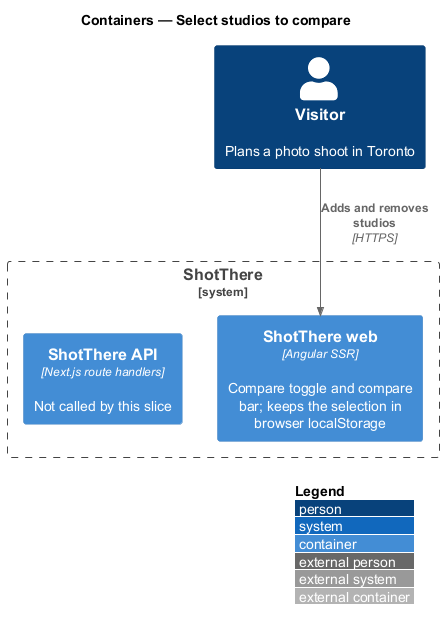

The diagram above was rendered by PlantUML. Its source (embedded in the PNG):
@startuml
!include <C4/C4_Container>
LAYOUT_WITH_LEGEND()
title Containers — Select studios to compare

Person(visitor, "Visitor", "Plans a photo shoot in Toronto")
System_Boundary(shotthere, "ShotThere") {
  Container(web, "ShotThere web", "Angular SSR", "Compare toggle and compare bar; keeps the selection in browser localStorage")
  Container(api, "ShotThere API", "Next.js route handlers", "Not called by this slice")
}
Rel(visitor, web, "Adds and removes studios", "HTTPS")
@enduml